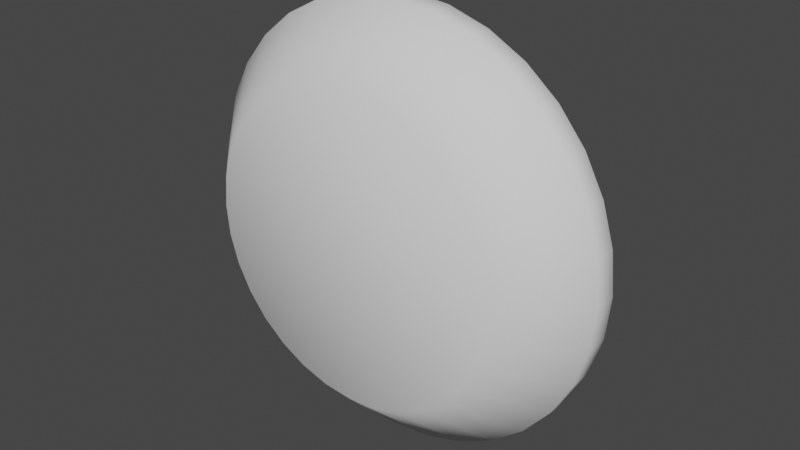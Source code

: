 # Source: Circle.blend  (saved by Blender 3.3.6; exported with 4.5.12 LTS)
import bpy
from mathutils import Matrix  # noqa: F401  (used for matrix-valued properties, if any)

bpy.ops.wm.read_factory_settings(use_empty=True)
scene = bpy.context.scene
scene.name = 'Scene'

# ---- collections
col_collection = bpy.data.collections.new('Collection'); scene.collection.children.link(col_collection)

# ---- world
world_world = bpy.data.worlds.new('World'); scene.world = world_world
world_world.use_nodes = True; world_world.node_tree.nodes.clear()
_N = world_world.node_tree.nodes; _L = world_world.node_tree.links
n0 = _N.new('ShaderNodeOutputWorld'); n0.name = 'World Output'; n0.location = (300, 300)
n1 = _N.new('ShaderNodeBackground'); n1.name = 'Background'; n1.location = (10, 300)
n1.inputs[0].default_value = (0.05088, 0.05088, 0.05088, 1.0)
_L.new(n1.outputs[0], n0.inputs[0])
n0.is_active_output = True
world_world.color = (0.05088, 0.05088, 0.05088)
world_world.use_sun_shadow = False
world_world.sun_shadow_jitter_overblur = 0.0

# ---- meshes
me_circle_003 = bpy.data.meshes.new('Circle.003')
me_circle_003.from_pydata([(0.0, 1.0, 0.2887), (0.0, 0.7099, 0.0), (-0.1385, 0.6963, 0.0), (-0.1951, 0.9808, 0.2887), (-0.2717, 0.6559, 0.0), (-0.3827, 0.9239, 0.2887), (-0.3944, 0.5903, 0.0), (-0.5556, 0.8315, 0.2887), (-0.502, 0.502, 0.0), (-0.7071, 0.7071, 0.2887), (-0.5903, 0.3944, 0.0), (-0.8315, 0.5556, 0.2887), (-0.6559, 0.2717, 0.0), (-0.9239, 0.3827, 0.2887), (-0.6963, 0.1385, 0.0), (-0.9808, 0.1951, 0.2887), (-0.7099, 0.0, 0.0), (-1.0, 0.0, 0.2887), (-0.6963, -0.1385, 0.0), (-0.9808, -0.1951, 0.2887), (-0.6559, -0.2717, 0.0), (-0.9239, -0.3827, 0.2887), (-0.5903, -0.3944, 0.0), (-0.8315, -0.5556, 0.2887), (-0.502, -0.502, 0.0), (-0.7071, -0.7071, 0.2887), (-0.3944, -0.5903, 0.0), (-0.5556, -0.8315, 0.2887), (-0.2717, -0.6559, 0.0), (-0.3827, -0.9239, 0.2887), (-0.1385, -0.6963, 0.0), (-0.1951, -0.9808, 0.2887), (0.0, -0.7099, 0.0), (0.0, -1.0, 0.2887), (0.1385, -0.6963, 0.0), (0.1951, -0.9808, 0.2887), (0.2717, -0.6559, 0.0), (0.3827, -0.9239, 0.2887), (0.3944, -0.5903, 0.0), (0.5556, -0.8315, 0.2887), (0.502, -0.502, 0.0), (0.7071, -0.7071, 0.2887), (0.5903, -0.3944, 0.0), (0.8315, -0.5556, 0.2887), (0.6559, -0.2717, 0.0), (0.9239, -0.3827, 0.2887), (0.6963, -0.1385, 0.0), (0.9808, -0.1951, 0.2887), (0.7099, 0.0, 0.0), (1.0, 0.0, 0.2887), (0.6963, 0.1385, 0.0), (0.9808, 0.1951, 0.2887), (0.6559, 0.2717, 0.0), (0.9239, 0.3827, 0.2887), (0.5903, 0.3944, 0.0), (0.8315, 0.5556, 0.2887), (0.502, 0.502, 0.0), (0.7071, 0.7071, 0.2887), (0.3944, 0.5903, 0.0), (0.5556, 0.8315, 0.2887), (0.2717, 0.6559, 0.0), (0.3827, 0.9239, 0.2887), (0.1385, 0.6963, 0.0), (0.1951, 0.9808, 0.2887), (-0.1951, 0.9808, 0.3972), (-0.1385, 0.6963, 0.6859), (0.0, 0.7099, 0.6859), (0.0, 1.0, 0.3972), (-0.3827, 0.9239, 0.3972), (-0.2717, 0.6559, 0.6859), (-0.5556, 0.8315, 0.3972), (-0.3944, 0.5903, 0.6859), (-0.7071, 0.7071, 0.3972), (-0.502, 0.502, 0.6859), (-0.8315, 0.5556, 0.3972), (-0.5903, 0.3944, 0.6859), (-0.9239, 0.3827, 0.3972), (-0.6559, 0.2717, 0.6859), (-0.9808, 0.1951, 0.3972), (-0.6963, 0.1385, 0.6859), (-1.0, 0.0, 0.3972), (-0.7099, 0.0, 0.6859), (-0.9808, -0.1951, 0.3972), (-0.6963, -0.1385, 0.6859), (-0.9239, -0.3827, 0.3972), (-0.6559, -0.2717, 0.6859), (-0.8315, -0.5556, 0.3972), (-0.5903, -0.3944, 0.6859), (-0.7071, -0.7071, 0.3972), (-0.502, -0.502, 0.6859), (-0.5556, -0.8315, 0.3972), (-0.3944, -0.5903, 0.6859), (-0.3827, -0.9239, 0.3972), (-0.2717, -0.6559, 0.6859), (-0.1951, -0.9808, 0.3972), (-0.1385, -0.6963, 0.6859), (0.0, -1.0, 0.3972), (0.0, -0.7099, 0.6859), (0.1951, -0.9808, 0.3972), (0.1385, -0.6963, 0.6859), (0.3827, -0.9239, 0.3972), (0.2717, -0.6559, 0.6859), (0.5556, -0.8315, 0.3972), (0.3944, -0.5903, 0.6859), (0.7071, -0.7071, 0.3972), (0.502, -0.502, 0.6859), (0.8315, -0.5556, 0.3972), (0.5903, -0.3944, 0.6859), (0.9239, -0.3827, 0.3972), (0.6559, -0.2717, 0.6859), (0.9808, -0.1951, 0.3972), (0.6963, -0.1385, 0.6859), (1.0, 0.0, 0.3972), (0.7099, 0.0, 0.6859), (0.9808, 0.1951, 0.3972), (0.6963, 0.1385, 0.6859), (0.9239, 0.3827, 0.3972), (0.6559, 0.2717, 0.6859), (0.8315, 0.5556, 0.3972), (0.5903, 0.3944, 0.6859), (0.7071, 0.7071, 0.3972), (0.502, 0.502, 0.6859), (0.5556, 0.8315, 0.3972), (0.3944, 0.5903, 0.6859), (0.3827, 0.9239, 0.3972), (0.2717, 0.6559, 0.6859), (0.1951, 0.9808, 0.3972), (0.1385, 0.6963, 0.6859)], [], [(63, 0, 67, 126), (53, 55, 118, 116), (27, 29, 92, 90), (55, 57, 120, 118), (29, 31, 94, 92), (2, 1, 62, 60, 58, 56, 54, 52, 50, 48, 46, 44, 42, 40, 38, 36, 34, 32, 30, 28, 26, 24, 22, 20, 18, 16, 14, 12, 10, 8, 6, 4), (57, 59, 122, 120), (31, 33, 96, 94), (5, 7, 70, 68), (59, 61, 124, 122), (33, 35, 98, 96), (7, 9, 72, 70), (61, 63, 126, 124), (35, 37, 100, 98), (9, 11, 74, 72), (65, 69, 71, 73, 75, 77, 79, 81, 83, 85, 87, 89, 91, 93, 95, 97, 99, 101, 103, 105, 107, 109, 111, 113, 115, 117, 119, 121, 123, 125, 127, 66), (37, 39, 102, 100), (11, 13, 76, 74), (3, 5, 68, 64), (39, 41, 104, 102), (13, 15, 78, 76), (41, 43, 106, 104), (15, 17, 80, 78), (43, 45, 108, 106), (17, 19, 82, 80), (45, 47, 110, 108), (19, 21, 84, 82), (47, 49, 112, 110), (21, 23, 86, 84), (49, 51, 114, 112), (23, 25, 88, 86), (51, 53, 116, 114), (25, 27, 90, 88), (3, 0, 1, 2), (5, 3, 2, 4), (7, 5, 4, 6), (9, 7, 6, 8), (11, 9, 8, 10), (13, 11, 10, 12), (15, 13, 12, 14), (17, 15, 14, 16), (19, 17, 16, 18), (21, 19, 18, 20), (23, 21, 20, 22), (25, 23, 22, 24), (27, 25, 24, 26), (29, 27, 26, 28), (31, 29, 28, 30), (33, 31, 30, 32), (35, 33, 32, 34), (37, 35, 34, 36), (39, 37, 36, 38), (41, 39, 38, 40), (43, 41, 40, 42), (45, 43, 42, 44), (47, 45, 44, 46), (49, 47, 46, 48), (51, 49, 48, 50), (53, 51, 50, 52), (55, 53, 52, 54), (57, 55, 54, 56), (59, 57, 56, 58), (61, 59, 58, 60), (63, 61, 60, 62), (0, 63, 62, 1), (65, 66, 67, 64), (69, 65, 64, 68), (71, 69, 68, 70), (73, 71, 70, 72), (75, 73, 72, 74), (77, 75, 74, 76), (79, 77, 76, 78), (81, 79, 78, 80), (83, 81, 80, 82), (85, 83, 82, 84), (87, 85, 84, 86), (89, 87, 86, 88), (91, 89, 88, 90), (93, 91, 90, 92), (95, 93, 92, 94), (97, 95, 94, 96), (99, 97, 96, 98), (101, 99, 98, 100), (103, 101, 100, 102), (105, 103, 102, 104), (107, 105, 104, 106), (109, 107, 106, 108), (111, 109, 108, 110), (113, 111, 110, 112), (115, 113, 112, 114), (117, 115, 114, 116), (119, 117, 116, 118), (121, 119, 118, 120), (123, 121, 120, 122), (125, 123, 122, 124), (127, 125, 124, 126), (66, 127, 126, 67), (0, 3, 64, 67)])
me_circle_003.polygons.foreach_set('use_smooth', [True] * 98)
_uv = me_circle_003.uv_layers.new(name='UVMap')
_uv.uv.foreach_set('vector', [0.0, 0.0, 0.0, 0.0, 0.0, 0.0, 0.0, 0.0, 0.0, 0.0, 0.0, 0.0, 0.0, 0.0, 0.0, 0.0, 0.0, 0.0, 0.0, 0.0, 0.0, 0.0, 0.0, 0.0, 0.0, 0.0, 0.0, 0.0, 0.0, 0.0, 0.0, 0.0, 0.0, 0.0, 0.0, 0.0, 0.0, 0.0, 0.0, 0.0, 0.0, 0.0, 0.0, 0.0, 0.0, 0.0, 0.0, 0.0, 0.0, 0.0, 0.0, 0.0, 0.0, 0.0, 0.0, 0.0, 0.0, 0.0, 0.0, 0.0, 0.0, 0.0, 0.0, 0.0, 0.0, 0.0, 0.0, 0.0, 0.0, 0.0, 0.0, 0.0, 0.0, 0.0, 0.0, 0.0, 0.0, 0.0, 0.0, 0.0, 0.0, 0.0, 0.0, 0.0, 0.0, 0.0, 0.0, 0.0, 0.0, 0.0, 0.0, 0.0, 0.0, 0.0, 0.0, 0.0, 0.0, 0.0, 0.0, 0.0, 0.0, 0.0, 0.0, 0.0, 0.0, 0.0, 0.0, 0.0, 0.0, 0.0, 0.0, 0.0, 0.0, 0.0, 0.0, 0.0, 0.0, 0.0, 0.0, 0.0, 0.0, 0.0, 0.0, 0.0, 0.0, 0.0, 0.0, 0.0, 0.0, 0.0, 0.0, 0.0, 0.0, 0.0, 0.0, 0.0, 0.0, 0.0, 0.0, 0.0, 0.0, 0.0, 0.0, 0.0, 0.0, 0.0, 0.0, 0.0, 0.0, 0.0, 0.0, 0.0, 0.0, 0.0, 0.0, 0.0, 0.0, 0.0, 0.0, 0.0, 0.0, 0.0, 0.0, 0.0, 0.0, 0.0, 0.0, 0.0, 0.0, 0.0, 0.0, 0.0, 0.0, 0.0, 0.0, 0.0, 0.0, 0.0, 0.0, 0.0, 0.0, 0.0, 0.0, 0.0, 0.0, 0.0, 0.0, 0.0, 0.0, 0.0, 0.0, 0.0, 0.0, 0.0, 0.0, 0.0, 0.0, 0.0, 0.0, 0.0, 0.0, 0.0, 0.0, 0.0, 0.0, 0.0, 0.0, 0.0, 0.0, 0.0, 0.0, 0.0, 0.0, 0.0, 0.0, 0.0, 0.0, 0.0, 0.0, 0.0, 0.0, 0.0, 0.0, 0.0, 0.0, 0.0, 0.0, 0.0, 0.0, 0.0, 0.0, 0.0, 0.0, 0.0, 0.0, 0.0, 0.0, 0.0, 0.0, 0.0, 0.0, 0.0, 0.0, 0.0, 0.0, 0.0, 0.0, 0.0, 0.0, 0.0, 0.0, 0.0, 0.0, 0.0, 0.0, 0.0, 0.0, 0.0, 0.0, 0.0, 0.0, 0.0, 0.0, 0.0, 0.0, 0.0, 0.0, 0.0, 0.0, 0.0, 0.0, 0.0, 0.0, 0.0, 0.0, 0.0, 0.0, 0.0, 0.0, 0.0, 0.0, 0.0, 0.0, 0.0, 0.0, 0.0, 0.0, 0.0, 0.0, 0.0, 0.0, 0.0, 0.0, 0.0, 0.0, 0.0, 0.0, 0.0, 0.0, 0.0, 0.0, 0.0, 0.0, 0.0, 0.0, 0.0, 0.0, 0.0, 0.0, 0.0, 0.0, 0.0, 0.0, 0.0, 0.0, 0.0, 0.0, 0.0, 0.0, 0.0, 0.0, 0.0, 0.0, 0.0, 0.0, 0.0, 0.0, 0.0, 0.0, 0.0, 0.0, 0.0, 0.0, 0.0, 0.0, 0.0, 0.0, 0.0, 0.0, 0.0, 0.0, 0.0, 0.0, 0.0, 0.0, 0.0, 0.0, 0.0, 0.0, 0.0, 0.0, 0.0, 0.0, 0.0, 0.0, 0.0, 0.0, 0.0, 0.0, 0.0, 0.0, 0.0, 0.0, 0.0, 0.0, 0.0, 0.0, 0.0, 0.0, 0.0, 0.0, 0.0, 0.0, 0.0, 0.0, 0.0, 0.0, 0.0, 0.0, 0.0, 0.0, 0.0, 0.0, 0.0, 0.0, 0.0, 0.0, 0.0, 0.0, 0.0, 0.0, 0.0, 0.0, 0.0, 0.0, 0.0, 0.0, 0.0, 0.0, 0.0, 0.0, 0.0, 0.0, 0.0, 0.0, 0.0, 0.0, 0.0, 0.0, 0.0, 0.0, 0.0, 0.0, 0.0, 0.0, 0.0, 0.0, 0.0, 0.0, 0.0, 0.0, 0.0, 0.0, 0.0, 0.0, 0.0, 0.0, 0.0, 0.0, 0.0, 0.0, 0.0, 0.0, 0.0, 0.0, 0.0, 0.0, 0.0, 0.0, 0.0, 0.0, 0.0, 0.0, 0.0, 0.0, 0.0, 0.0, 0.0, 0.0, 0.0, 0.0, 0.0, 0.0, 0.0, 0.0, 0.0, 0.0, 0.0, 0.0, 0.0, 0.0, 0.0, 0.0, 0.0, 0.0, 0.0, 0.0, 0.0, 0.0, 0.0, 0.0, 0.0, 0.0, 0.0, 0.0, 0.0, 0.0, 0.0, 0.0, 0.0, 0.0, 0.0, 0.0, 0.0, 0.0, 0.0, 0.0, 0.0, 0.0, 0.0, 0.0, 0.0, 0.0, 0.0, 0.0, 0.0, 0.0, 0.0, 0.0, 0.0, 0.0, 0.0, 0.0, 0.0, 0.0, 0.0, 0.0, 0.0, 0.0, 0.0, 0.0, 0.0, 0.0, 0.0, 0.0, 0.0, 0.0, 0.0, 0.0, 0.0, 0.0, 0.0, 0.0, 0.0, 0.0, 0.0, 0.0, 0.0, 0.0, 0.0, 0.0, 0.0, 0.0, 0.0, 0.0, 0.0, 0.0, 0.0, 0.0, 0.0, 0.0, 0.0, 0.0, 0.0, 0.0, 0.0, 0.0, 0.0, 0.0, 0.0, 0.0, 0.0, 0.0, 0.0, 0.0, 0.0, 0.0, 0.0, 0.0, 0.0, 0.0, 0.0, 0.0, 0.0, 0.0, 0.0, 0.0, 0.0, 0.0, 0.0, 0.0, 0.0, 0.0, 0.0, 0.0, 0.0, 0.0, 0.0, 0.0, 0.0, 0.0, 0.0, 0.0, 0.0, 0.0, 0.0, 0.0, 0.0, 0.0, 0.0, 0.0, 0.0, 0.0, 0.0, 0.0, 0.0, 0.0, 0.0, 0.0, 0.0, 0.0, 0.0, 0.0, 0.0, 0.0, 0.0, 0.0, 0.0, 0.0, 0.0, 0.0, 0.0, 0.0, 0.0, 0.0, 0.0, 0.0, 0.0, 0.0, 0.0, 0.0, 0.0, 0.0, 0.0, 0.0, 0.0, 0.0, 0.0, 0.0, 0.0, 0.0, 0.0, 0.0, 0.0, 0.0, 0.0, 0.0, 0.0, 0.0, 0.0, 0.0, 0.0, 0.0, 0.0, 0.0, 0.0, 0.0, 0.0, 0.0, 0.0, 0.0, 0.0, 0.0, 0.0, 0.0, 0.0, 0.0, 0.0, 0.0, 0.0, 0.0, 0.0, 0.0, 0.0, 0.0, 0.0, 0.0, 0.0, 0.0, 0.0, 0.0, 0.0, 0.0, 0.0, 0.0, 0.0, 0.0, 0.0, 0.0, 0.0, 0.0, 0.0, 0.0, 0.0, 0.0, 0.0, 0.0, 0.0, 0.0, 0.0, 0.0, 0.0, 0.0, 0.0, 0.0, 0.0, 0.0, 0.0, 0.0, 0.0, 0.0, 0.0, 0.0, 0.0, 0.0, 0.0, 0.0, 0.0, 0.0, 0.0, 0.0, 0.0, 0.0, 0.0, 0.0, 0.0, 0.0, 0.0, 0.0, 0.0, 0.0, 0.0, 0.0, 0.0, 0.0, 0.0, 0.0, 0.0, 0.0, 0.0, 0.0, 0.0, 0.0, 0.0, 0.0, 0.0, 0.0, 0.0, 0.0, 0.0, 0.0, 0.0, 0.0, 0.0, 0.0, 0.0, 0.0, 0.0, 0.0, 0.0, 0.0, 0.0, 0.0, 0.0, 0.0, 0.0, 0.0, 0.0, 0.0, 0.0, 0.0, 0.0, 0.0, 0.0, 0.0, 0.0, 0.0, 0.0, 0.0, 0.0, 0.0, 0.0, 0.0, 0.0, 0.0, 0.0, 0.0, 0.0, 0.0, 0.0, 0.0, 0.0, 0.0, 0.0, 0.0, 0.0, 0.0, 0.0, 0.0, 0.0, 0.0, 0.0, 0.0, 0.0, 0.0, 0.0, 0.0, 0.0, 0.0, 0.0, 0.0, 0.0, 0.0, 0.0, 0.0, 0.0, 0.0, 0.0, 0.0, 0.0, 0.0, 0.0, 0.0, 0.0, 0.0, 0.0, 0.0, 0.0, 0.0, 0.0, 0.0, 0.0, 0.0, 0.0, 0.0, 0.0, 0.0, 0.0, 0.0, 0.0, 0.0, 0.0, 0.0, 0.0, 0.0, 0.0, 0.0, 0.0, 0.0, 0.0, 0.0, 0.0, 0.0, 0.0, 0.0, 0.0, 0.0, 0.0, 0.0, 0.0, 0.0, 0.0, 0.0, 0.0, 0.0, 0.0, 0.0, 0.0, 0.0, 0.0, 0.0, 0.0, 0.0, 0.0, 0.0, 0.0, 0.0, 0.0, 0.0, 0.0, 0.0, 0.0, 0.0, 0.0, 0.0, 0.0, 0.0, 0.0, 0.0, 0.0, 0.0, 0.0, 0.0, 0.0, 0.0, 0.0, 0.0, 0.0, 0.0, 0.0, 0.0, 0.0, 0.0, 0.0, 0.0, 0.0])
me_circle_003.update()

# ---- objects
ob_circle_002 = bpy.data.objects.new('Circle.002', me_circle_003)

# ---- transforms, parenting, visibility, modifiers, constraints
ob_circle_002.location = (0.1959, 0.7569, 1.39)
ob_circle_002.rotation_euler = (1.571, 0.0, 0.0)
ob_circle_002.scale = (1.419, 1.419, 1.419)

# ---- collection membership
col_collection.objects.link(ob_circle_002)

# ---- scene / render settings (as saved in the file)
scene.frame_start = 1; scene.frame_end = 250; scene.frame_set(1)
scene.render.engine = 'BLENDER_EEVEE_NEXT'
scene.cycles.sampling_pattern = 'TABULATED_SOBOL'
scene.cycles.use_light_tree = False
scene.view_settings.view_transform = 'Filmic'
bpy.context.view_layer.update()

# ---- added for rendering (the .blend has no active camera and no usable light): camera, sun
cam_auto = bpy.data.cameras.new('AutoCamera')
cam_auto.lens = 50.0
cam_auto.sensor_width = 36.0
cam_auto.clip_end = 1000.0
ob_auto_camera = bpy.data.objects.new('AutoCamera', cam_auto)
scene.collection.objects.link(ob_auto_camera)
ob_auto_camera.location = (4.01602, -4.31371, 4.44571)
ob_auto_camera.rotation_euler = (1.09748, -7.21219e-08, 0.694738)
scene.camera = ob_auto_camera
light_auto_sun = bpy.data.lights.new('AutoSun', 'SUN')
light_auto_sun.energy = 3.0
light_auto_sun.angle = 0.0523599
ob_auto_sun = bpy.data.objects.new('AutoSun', light_auto_sun)
scene.collection.objects.link(ob_auto_sun)
ob_auto_sun.rotation_euler = (0.872665, 0.174533, 0.523599)
bpy.context.view_layer.update()
